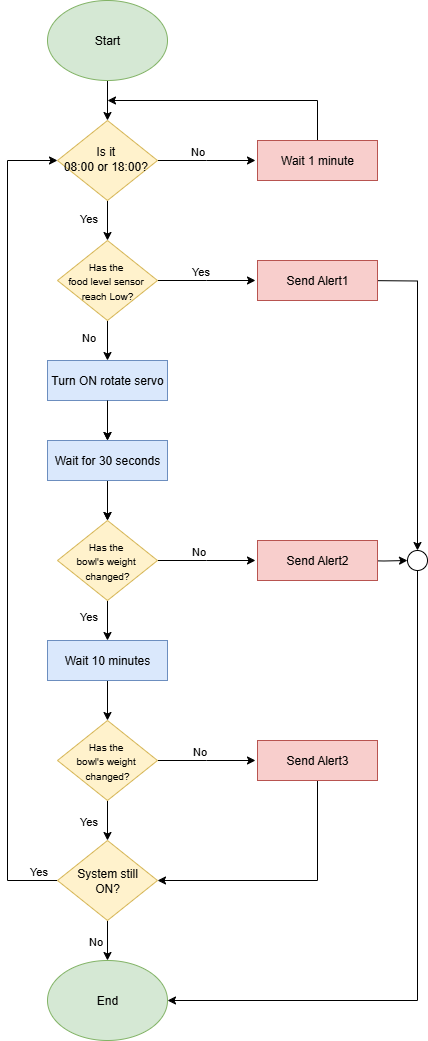

The diagram above was exported from draw.io. Its source (the exported page's mxGraphModel, read from the mxfile embedded in the PNG):
<mxGraphModel dx="1303" dy="779" grid="1" gridSize="10" guides="1" tooltips="1" connect="1" arrows="1" fold="1" page="1" pageScale="1" pageWidth="827" pageHeight="1169" math="0" shadow="0">
  <root>
    <mxCell id="WIyWlLk6GJQsqaUBKTNV-0" />
    <mxCell id="WIyWlLk6GJQsqaUBKTNV-1" parent="WIyWlLk6GJQsqaUBKTNV-0" />
    <mxCell id="k_4I_ssIMBbJwpsfzwbq-4" value="" style="edgeStyle=orthogonalEdgeStyle;rounded=0;orthogonalLoop=1;jettySize=auto;html=1;labelPosition=center;verticalLabelPosition=middle;align=center;verticalAlign=top;" parent="WIyWlLk6GJQsqaUBKTNV-1" source="WIyWlLk6GJQsqaUBKTNV-6" edge="1">
      <mxGeometry relative="1" as="geometry">
        <mxPoint x="448" y="200" as="targetPoint" />
      </mxGeometry>
    </mxCell>
    <mxCell id="k_4I_ssIMBbJwpsfzwbq-5" value="No" style="edgeLabel;html=1;align=center;verticalAlign=middle;resizable=0;points=[];" parent="k_4I_ssIMBbJwpsfzwbq-4" vertex="1" connectable="0">
      <mxGeometry x="-0.28" relative="1" as="geometry">
        <mxPoint x="4" y="-10" as="offset" />
      </mxGeometry>
    </mxCell>
    <mxCell id="Yuc_vJDoOTxztMJbd7Ej-4" value="" style="edgeStyle=orthogonalEdgeStyle;rounded=0;orthogonalLoop=1;jettySize=auto;html=1;" parent="WIyWlLk6GJQsqaUBKTNV-1" source="WIyWlLk6GJQsqaUBKTNV-6" target="k_4I_ssIMBbJwpsfzwbq-8" edge="1">
      <mxGeometry relative="1" as="geometry" />
    </mxCell>
    <mxCell id="Yuc_vJDoOTxztMJbd7Ej-9" value="Yes" style="edgeLabel;html=1;align=center;verticalAlign=middle;resizable=0;points=[];" parent="Yuc_vJDoOTxztMJbd7Ej-4" connectable="0" vertex="1">
      <mxGeometry x="-0.1174" relative="1" as="geometry">
        <mxPoint x="-20" as="offset" />
      </mxGeometry>
    </mxCell>
    <mxCell id="WIyWlLk6GJQsqaUBKTNV-6" value="Is it&amp;nbsp;&lt;div&gt;08:00 or 18:00?&amp;nbsp;&lt;/div&gt;" style="rhombus;whiteSpace=wrap;html=1;shadow=0;fontFamily=Helvetica;fontSize=12;align=center;strokeWidth=1;spacing=6;spacingTop=-4;fillColor=#fff2cc;strokeColor=#d6b656;" parent="WIyWlLk6GJQsqaUBKTNV-1" vertex="1">
      <mxGeometry x="250" y="160" width="100" height="80" as="geometry" />
    </mxCell>
    <mxCell id="k_4I_ssIMBbJwpsfzwbq-51" value="" style="edgeStyle=orthogonalEdgeStyle;rounded=0;orthogonalLoop=1;jettySize=auto;html=1;" parent="WIyWlLk6GJQsqaUBKTNV-1" source="WIyWlLk6GJQsqaUBKTNV-12" target="k_4I_ssIMBbJwpsfzwbq-50" edge="1">
      <mxGeometry relative="1" as="geometry" />
    </mxCell>
    <mxCell id="WIyWlLk6GJQsqaUBKTNV-12" value="Turn ON rotate servo" style="rounded=0;whiteSpace=wrap;html=1;fontSize=12;glass=0;strokeWidth=1;shadow=0;fillColor=#dae8fc;strokeColor=#6c8ebf;" parent="WIyWlLk6GJQsqaUBKTNV-1" vertex="1">
      <mxGeometry x="240" y="400" width="120" height="40" as="geometry" />
    </mxCell>
    <mxCell id="k_4I_ssIMBbJwpsfzwbq-2" value="" style="edgeStyle=orthogonalEdgeStyle;rounded=0;orthogonalLoop=1;jettySize=auto;html=1;" parent="WIyWlLk6GJQsqaUBKTNV-1" source="k_4I_ssIMBbJwpsfzwbq-0" target="WIyWlLk6GJQsqaUBKTNV-6" edge="1">
      <mxGeometry relative="1" as="geometry" />
    </mxCell>
    <mxCell id="k_4I_ssIMBbJwpsfzwbq-0" value="Start" style="ellipse;whiteSpace=wrap;html=1;fillColor=#d5e8d4;strokeColor=#82b366;" parent="WIyWlLk6GJQsqaUBKTNV-1" vertex="1">
      <mxGeometry x="240" y="40" width="120" height="80" as="geometry" />
    </mxCell>
    <mxCell id="k_4I_ssIMBbJwpsfzwbq-28" style="edgeStyle=orthogonalEdgeStyle;rounded=0;orthogonalLoop=1;jettySize=auto;html=1;exitX=0.5;exitY=0;exitDx=0;exitDy=0;" parent="WIyWlLk6GJQsqaUBKTNV-1" source="Ws_c9DJ_h5yLjilOmFb2-3" edge="1">
      <mxGeometry relative="1" as="geometry">
        <mxPoint x="300" y="140" as="targetPoint" />
        <Array as="points">
          <mxPoint x="510" y="140" />
        </Array>
        <mxPoint x="498" y="180" as="sourcePoint" />
      </mxGeometry>
    </mxCell>
    <mxCell id="k_4I_ssIMBbJwpsfzwbq-17" value="" style="edgeStyle=orthogonalEdgeStyle;rounded=0;orthogonalLoop=1;jettySize=auto;html=1;" parent="WIyWlLk6GJQsqaUBKTNV-1" source="k_4I_ssIMBbJwpsfzwbq-8" edge="1">
      <mxGeometry relative="1" as="geometry" />
    </mxCell>
    <mxCell id="k_4I_ssIMBbJwpsfzwbq-20" value="No" style="edgeLabel;html=1;align=center;verticalAlign=middle;resizable=0;points=[];" parent="k_4I_ssIMBbJwpsfzwbq-17" vertex="1" connectable="0">
      <mxGeometry x="-0.4708" y="-1" relative="1" as="geometry">
        <mxPoint x="-19" as="offset" />
      </mxGeometry>
    </mxCell>
    <mxCell id="Yuc_vJDoOTxztMJbd7Ej-7" value="" style="edgeStyle=orthogonalEdgeStyle;rounded=0;orthogonalLoop=1;jettySize=auto;html=1;" parent="WIyWlLk6GJQsqaUBKTNV-1" source="k_4I_ssIMBbJwpsfzwbq-8" target="WIyWlLk6GJQsqaUBKTNV-12" edge="1">
      <mxGeometry relative="1" as="geometry" />
    </mxCell>
    <mxCell id="Yuc_vJDoOTxztMJbd7Ej-10" value="No" style="edgeLabel;html=1;align=center;verticalAlign=middle;resizable=0;points=[];" parent="Yuc_vJDoOTxztMJbd7Ej-7" connectable="0" vertex="1">
      <mxGeometry x="-0.1714" relative="1" as="geometry">
        <mxPoint x="-20" as="offset" />
      </mxGeometry>
    </mxCell>
    <mxCell id="k_4I_ssIMBbJwpsfzwbq-54" value="" style="edgeStyle=orthogonalEdgeStyle;rounded=0;orthogonalLoop=1;jettySize=auto;html=1;" parent="WIyWlLk6GJQsqaUBKTNV-1" source="k_4I_ssIMBbJwpsfzwbq-8" edge="1">
      <mxGeometry relative="1" as="geometry">
        <mxPoint x="448" y="320" as="targetPoint" />
      </mxGeometry>
    </mxCell>
    <mxCell id="k_4I_ssIMBbJwpsfzwbq-58" value="Yes" style="edgeLabel;html=1;align=center;verticalAlign=middle;resizable=0;points=[];" parent="k_4I_ssIMBbJwpsfzwbq-54" connectable="0" vertex="1">
      <mxGeometry x="-0.1439" y="-5" relative="1" as="geometry">
        <mxPoint y="-15" as="offset" />
      </mxGeometry>
    </mxCell>
    <mxCell id="k_4I_ssIMBbJwpsfzwbq-8" value="&lt;font style=&quot;font-size: 10px;&quot;&gt;Has the&amp;nbsp;&lt;/font&gt;&lt;div&gt;&lt;font style=&quot;font-size: 10px;&quot;&gt;food level sensor&amp;nbsp;&lt;/font&gt;&lt;div&gt;&lt;font style=&quot;font-size: 10px;&quot;&gt;reach Low?&lt;/font&gt;&lt;/div&gt;&lt;/div&gt;" style="rhombus;whiteSpace=wrap;html=1;fillColor=#fff2cc;strokeColor=#d6b656;" parent="WIyWlLk6GJQsqaUBKTNV-1" vertex="1">
      <mxGeometry x="250" y="280" width="100" height="80" as="geometry" />
    </mxCell>
    <mxCell id="k_4I_ssIMBbJwpsfzwbq-31" value="" style="edgeStyle=orthogonalEdgeStyle;rounded=0;orthogonalLoop=1;jettySize=auto;html=1;" parent="WIyWlLk6GJQsqaUBKTNV-1" source="k_4I_ssIMBbJwpsfzwbq-14" target="k_4I_ssIMBbJwpsfzwbq-30" edge="1">
      <mxGeometry relative="1" as="geometry" />
    </mxCell>
    <mxCell id="k_4I_ssIMBbJwpsfzwbq-41" value="Yes" style="edgeLabel;html=1;align=center;verticalAlign=middle;resizable=0;points=[];" parent="k_4I_ssIMBbJwpsfzwbq-31" vertex="1" connectable="0">
      <mxGeometry x="-0.2769" y="2" relative="1" as="geometry">
        <mxPoint x="-22" as="offset" />
      </mxGeometry>
    </mxCell>
    <mxCell id="k_4I_ssIMBbJwpsfzwbq-44" value="" style="edgeStyle=orthogonalEdgeStyle;rounded=0;orthogonalLoop=1;jettySize=auto;html=1;entryX=0;entryY=0.5;entryDx=0;entryDy=0;exitX=1;exitY=0.5;exitDx=0;exitDy=0;" parent="WIyWlLk6GJQsqaUBKTNV-1" source="k_4I_ssIMBbJwpsfzwbq-14" edge="1">
      <mxGeometry relative="1" as="geometry">
        <mxPoint x="350.0000000000001" y="489.64" as="sourcePoint" />
        <mxPoint x="448" y="600" as="targetPoint" />
      </mxGeometry>
    </mxCell>
    <mxCell id="k_4I_ssIMBbJwpsfzwbq-45" value="No" style="edgeLabel;html=1;align=center;verticalAlign=middle;resizable=0;points=[];" parent="k_4I_ssIMBbJwpsfzwbq-44" vertex="1" connectable="0">
      <mxGeometry x="-0.1901" y="7" relative="1" as="geometry">
        <mxPoint y="-3" as="offset" />
      </mxGeometry>
    </mxCell>
    <mxCell id="k_4I_ssIMBbJwpsfzwbq-14" value="&lt;font style=&quot;font-size: 10px;&quot;&gt;Has the&amp;nbsp;&lt;/font&gt;&lt;div&gt;&lt;span style=&quot;font-size: 10px; background-color: transparent; color: light-dark(rgb(0, 0, 0), rgb(255, 255, 255));&quot;&gt;bowl's weight&amp;nbsp;&lt;/span&gt;&lt;/div&gt;&lt;div&gt;&lt;span style=&quot;font-size: 10px; background-color: transparent; color: light-dark(rgb(0, 0, 0), rgb(255, 255, 255));&quot;&gt;changed?&lt;/span&gt;&lt;/div&gt;" style="rhombus;whiteSpace=wrap;html=1;fillColor=#fff2cc;strokeColor=#d6b656;" parent="WIyWlLk6GJQsqaUBKTNV-1" vertex="1">
      <mxGeometry x="250" y="560" width="100" height="80" as="geometry" />
    </mxCell>
    <mxCell id="k_4I_ssIMBbJwpsfzwbq-35" value="" style="edgeStyle=orthogonalEdgeStyle;rounded=0;orthogonalLoop=1;jettySize=auto;html=1;" parent="WIyWlLk6GJQsqaUBKTNV-1" source="k_4I_ssIMBbJwpsfzwbq-30" target="k_4I_ssIMBbJwpsfzwbq-34" edge="1">
      <mxGeometry relative="1" as="geometry" />
    </mxCell>
    <mxCell id="k_4I_ssIMBbJwpsfzwbq-30" value="Wait 10 minutes" style="whiteSpace=wrap;html=1;fillColor=#dae8fc;strokeColor=#6c8ebf;" parent="WIyWlLk6GJQsqaUBKTNV-1" vertex="1">
      <mxGeometry x="240" y="680" width="120" height="40" as="geometry" />
    </mxCell>
    <mxCell id="Yuc_vJDoOTxztMJbd7Ej-12" value="" style="edgeStyle=orthogonalEdgeStyle;rounded=0;orthogonalLoop=1;jettySize=auto;html=1;" parent="WIyWlLk6GJQsqaUBKTNV-1" source="k_4I_ssIMBbJwpsfzwbq-34" target="Yuc_vJDoOTxztMJbd7Ej-11" edge="1">
      <mxGeometry relative="1" as="geometry" />
    </mxCell>
    <mxCell id="Yuc_vJDoOTxztMJbd7Ej-15" value="Yes" style="edgeLabel;html=1;align=center;verticalAlign=middle;resizable=0;points=[];" parent="Yuc_vJDoOTxztMJbd7Ej-12" connectable="0" vertex="1">
      <mxGeometry x="-0.4929" y="-1" relative="1" as="geometry">
        <mxPoint x="-19" y="10" as="offset" />
      </mxGeometry>
    </mxCell>
    <mxCell id="k_4I_ssIMBbJwpsfzwbq-56" value="" style="edgeStyle=orthogonalEdgeStyle;rounded=0;orthogonalLoop=1;jettySize=auto;html=1;" parent="WIyWlLk6GJQsqaUBKTNV-1" source="k_4I_ssIMBbJwpsfzwbq-34" edge="1">
      <mxGeometry relative="1" as="geometry">
        <mxPoint x="448" y="800" as="targetPoint" />
      </mxGeometry>
    </mxCell>
    <mxCell id="k_4I_ssIMBbJwpsfzwbq-57" value="No" style="edgeLabel;html=1;align=center;verticalAlign=middle;resizable=0;points=[];" parent="k_4I_ssIMBbJwpsfzwbq-56" connectable="0" vertex="1">
      <mxGeometry x="-0.1654" relative="1" as="geometry">
        <mxPoint y="-10" as="offset" />
      </mxGeometry>
    </mxCell>
    <mxCell id="k_4I_ssIMBbJwpsfzwbq-34" value="&lt;font style=&quot;font-size: 10px;&quot;&gt;Has the&amp;nbsp;&lt;/font&gt;&lt;div&gt;&lt;span style=&quot;font-size: 10px; background-color: transparent; color: light-dark(rgb(0, 0, 0), rgb(255, 255, 255));&quot;&gt;bowl's weight&amp;nbsp;&lt;/span&gt;&lt;/div&gt;&lt;div&gt;&lt;span style=&quot;font-size: 10px; background-color: transparent; color: light-dark(rgb(0, 0, 0), rgb(255, 255, 255));&quot;&gt;changed?&lt;/span&gt;&lt;/div&gt;" style="rhombus;whiteSpace=wrap;html=1;fillColor=#fff2cc;strokeColor=#d6b656;" parent="WIyWlLk6GJQsqaUBKTNV-1" vertex="1">
      <mxGeometry x="250" y="760" width="100" height="80" as="geometry" />
    </mxCell>
    <mxCell id="k_4I_ssIMBbJwpsfzwbq-38" value="End" style="ellipse;whiteSpace=wrap;html=1;fillColor=#d5e8d4;strokeColor=#82b366;" parent="WIyWlLk6GJQsqaUBKTNV-1" vertex="1">
      <mxGeometry x="240" y="1000" width="120" height="80" as="geometry" />
    </mxCell>
    <mxCell id="k_4I_ssIMBbJwpsfzwbq-64" value="" style="edgeStyle=orthogonalEdgeStyle;rounded=0;orthogonalLoop=1;jettySize=auto;html=1;" parent="WIyWlLk6GJQsqaUBKTNV-1" target="k_4I_ssIMBbJwpsfzwbq-60" edge="1">
      <mxGeometry relative="1" as="geometry">
        <mxPoint x="552" y="600" as="sourcePoint" />
      </mxGeometry>
    </mxCell>
    <mxCell id="Yuc_vJDoOTxztMJbd7Ej-13" value="" style="edgeStyle=orthogonalEdgeStyle;rounded=0;orthogonalLoop=1;jettySize=auto;html=1;" parent="WIyWlLk6GJQsqaUBKTNV-1" source="Yuc_vJDoOTxztMJbd7Ej-11" target="k_4I_ssIMBbJwpsfzwbq-38" edge="1">
      <mxGeometry relative="1" as="geometry" />
    </mxCell>
    <mxCell id="Yuc_vJDoOTxztMJbd7Ej-14" style="edgeStyle=orthogonalEdgeStyle;rounded=0;orthogonalLoop=1;jettySize=auto;html=1;exitX=0;exitY=0.5;exitDx=0;exitDy=0;entryX=0;entryY=0.5;entryDx=0;entryDy=0;" parent="WIyWlLk6GJQsqaUBKTNV-1" source="Yuc_vJDoOTxztMJbd7Ej-11" target="WIyWlLk6GJQsqaUBKTNV-6" edge="1">
      <mxGeometry relative="1" as="geometry">
        <Array as="points">
          <mxPoint x="200" y="920" />
          <mxPoint x="200" y="200" />
        </Array>
      </mxGeometry>
    </mxCell>
    <mxCell id="Yuc_vJDoOTxztMJbd7Ej-16" value="No" style="edgeLabel;html=1;align=center;verticalAlign=middle;resizable=0;points=[];" parent="Yuc_vJDoOTxztMJbd7Ej-14" connectable="0" vertex="1">
      <mxGeometry x="-0.9324" y="1" relative="1" as="geometry">
        <mxPoint x="65" y="59" as="offset" />
      </mxGeometry>
    </mxCell>
    <mxCell id="Yuc_vJDoOTxztMJbd7Ej-11" value="System still&lt;div&gt;ON?&lt;/div&gt;" style="rhombus;whiteSpace=wrap;html=1;fillColor=#fff2cc;strokeColor=#d6b656;" parent="WIyWlLk6GJQsqaUBKTNV-1" vertex="1">
      <mxGeometry x="250" y="880" width="100" height="80" as="geometry" />
    </mxCell>
    <mxCell id="Yuc_vJDoOTxztMJbd7Ej-17" value="Yes" style="edgeLabel;html=1;align=center;verticalAlign=middle;resizable=0;points=[];" parent="WIyWlLk6GJQsqaUBKTNV-1" connectable="0" vertex="1">
      <mxGeometry x="230" y="910" as="geometry" />
    </mxCell>
    <mxCell id="Yuc_vJDoOTxztMJbd7Ej-20" value="" style="edgeStyle=orthogonalEdgeStyle;rounded=0;orthogonalLoop=1;jettySize=auto;html=1;" parent="WIyWlLk6GJQsqaUBKTNV-1" source="Yuc_vJDoOTxztMJbd7Ej-18" target="k_4I_ssIMBbJwpsfzwbq-14" edge="1">
      <mxGeometry relative="1" as="geometry" />
    </mxCell>
    <mxCell id="k_4I_ssIMBbJwpsfzwbq-52" value="" style="edgeStyle=orthogonalEdgeStyle;rounded=0;orthogonalLoop=1;jettySize=auto;html=1;" parent="WIyWlLk6GJQsqaUBKTNV-1" source="k_4I_ssIMBbJwpsfzwbq-50" target="k_4I_ssIMBbJwpsfzwbq-14" edge="1">
      <mxGeometry relative="1" as="geometry" />
    </mxCell>
    <mxCell id="k_4I_ssIMBbJwpsfzwbq-50" value="Wait 30 seconds" style="rounded=0;whiteSpace=wrap;html=1;fontSize=12;glass=0;strokeWidth=1;shadow=0;fillColor=#dae8fc;strokeColor=#6c8ebf;" parent="WIyWlLk6GJQsqaUBKTNV-1" vertex="1">
      <mxGeometry x="240" y="480" width="120" height="40" as="geometry" />
    </mxCell>
    <mxCell id="k_4I_ssIMBbJwpsfzwbq-61" style="edgeStyle=orthogonalEdgeStyle;rounded=0;orthogonalLoop=1;jettySize=auto;html=1;exitX=1;exitY=0.5;exitDx=0;exitDy=0;entryX=0.5;entryY=0;entryDx=0;entryDy=0;" parent="WIyWlLk6GJQsqaUBKTNV-1" target="k_4I_ssIMBbJwpsfzwbq-60" edge="1">
      <mxGeometry relative="1" as="geometry">
        <mxPoint x="552" y="320" as="sourcePoint" />
      </mxGeometry>
    </mxCell>
    <mxCell id="k_4I_ssIMBbJwpsfzwbq-65" style="edgeStyle=orthogonalEdgeStyle;rounded=0;orthogonalLoop=1;jettySize=auto;html=1;exitX=0.5;exitY=1;exitDx=0;exitDy=0;entryX=1;entryY=0.5;entryDx=0;entryDy=0;" parent="WIyWlLk6GJQsqaUBKTNV-1" source="Ws_c9DJ_h5yLjilOmFb2-0" target="Yuc_vJDoOTxztMJbd7Ej-11" edge="1">
      <mxGeometry relative="1" as="geometry">
        <mxPoint x="500" y="820" as="sourcePoint" />
        <Array as="points">
          <mxPoint x="510" y="920" />
        </Array>
      </mxGeometry>
    </mxCell>
    <mxCell id="Yuc_vJDoOTxztMJbd7Ej-18" value="Wait for 30 seconds" style="whiteSpace=wrap;html=1;fillColor=#dae8fc;strokeColor=#6c8ebf;rounded=0;glass=0;strokeWidth=1;shadow=0;" parent="WIyWlLk6GJQsqaUBKTNV-1" vertex="1">
      <mxGeometry x="240" y="480" width="120" height="40" as="geometry" />
    </mxCell>
    <mxCell id="k_4I_ssIMBbJwpsfzwbq-63" style="edgeStyle=orthogonalEdgeStyle;rounded=0;orthogonalLoop=1;jettySize=auto;html=1;exitX=0.5;exitY=1;exitDx=0;exitDy=0;entryX=1;entryY=0.5;entryDx=0;entryDy=0;" parent="WIyWlLk6GJQsqaUBKTNV-1" source="k_4I_ssIMBbJwpsfzwbq-60" target="k_4I_ssIMBbJwpsfzwbq-38" edge="1">
      <mxGeometry relative="1" as="geometry" />
    </mxCell>
    <mxCell id="k_4I_ssIMBbJwpsfzwbq-60" value="" style="ellipse;whiteSpace=wrap;html=1;aspect=fixed;" parent="WIyWlLk6GJQsqaUBKTNV-1" vertex="1">
      <mxGeometry x="600" y="590" width="20" height="20" as="geometry" />
    </mxCell>
    <mxCell id="Yuc_vJDoOTxztMJbd7Ej-19" value="" style="edgeStyle=orthogonalEdgeStyle;rounded=0;orthogonalLoop=1;jettySize=auto;html=1;" parent="WIyWlLk6GJQsqaUBKTNV-1" source="WIyWlLk6GJQsqaUBKTNV-12" target="Yuc_vJDoOTxztMJbd7Ej-18" edge="1">
      <mxGeometry relative="1" as="geometry" />
    </mxCell>
    <mxCell id="Ws_c9DJ_h5yLjilOmFb2-0" value="Send Alert3" style="whiteSpace=wrap;html=1;fillColor=#f8cecc;strokeColor=#b85450;" vertex="1" parent="WIyWlLk6GJQsqaUBKTNV-1">
      <mxGeometry x="450" y="780" width="120" height="40" as="geometry" />
    </mxCell>
    <mxCell id="Ws_c9DJ_h5yLjilOmFb2-1" value="Send Alert2" style="whiteSpace=wrap;html=1;fillColor=#f8cecc;strokeColor=#b85450;" vertex="1" parent="WIyWlLk6GJQsqaUBKTNV-1">
      <mxGeometry x="450" y="580" width="120" height="40" as="geometry" />
    </mxCell>
    <mxCell id="Ws_c9DJ_h5yLjilOmFb2-2" value="Send Alert1" style="whiteSpace=wrap;html=1;fillColor=#f8cecc;strokeColor=#b85450;" vertex="1" parent="WIyWlLk6GJQsqaUBKTNV-1">
      <mxGeometry x="450" y="300" width="120" height="40" as="geometry" />
    </mxCell>
    <mxCell id="Ws_c9DJ_h5yLjilOmFb2-3" value="Wait 1 minute" style="whiteSpace=wrap;html=1;fillColor=#f8cecc;strokeColor=#b85450;" vertex="1" parent="WIyWlLk6GJQsqaUBKTNV-1">
      <mxGeometry x="450" y="180" width="120" height="40" as="geometry" />
    </mxCell>
  </root>
</mxGraphModel>